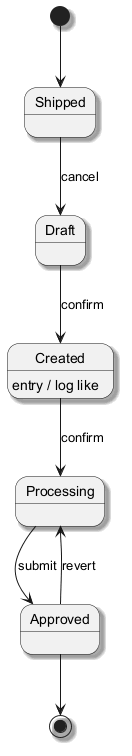

The diagram above was rendered by PlantUML. Its source (embedded in the PNG):
@startuml
skinparam backgroundColor #FFFFFF
skinparam classBackgroundColor #F1F8E9
skinparam classBorderColor #33691E
skinparam shadowing true
[*] --> Shipped
Shipped --> Draft : cancel
Draft --> Created : confirm
Created --> Processing : confirm
Created : entry / log like
Processing --> Approved : submit
Approved --> Processing : revert
Approved --> [*]
@enduml